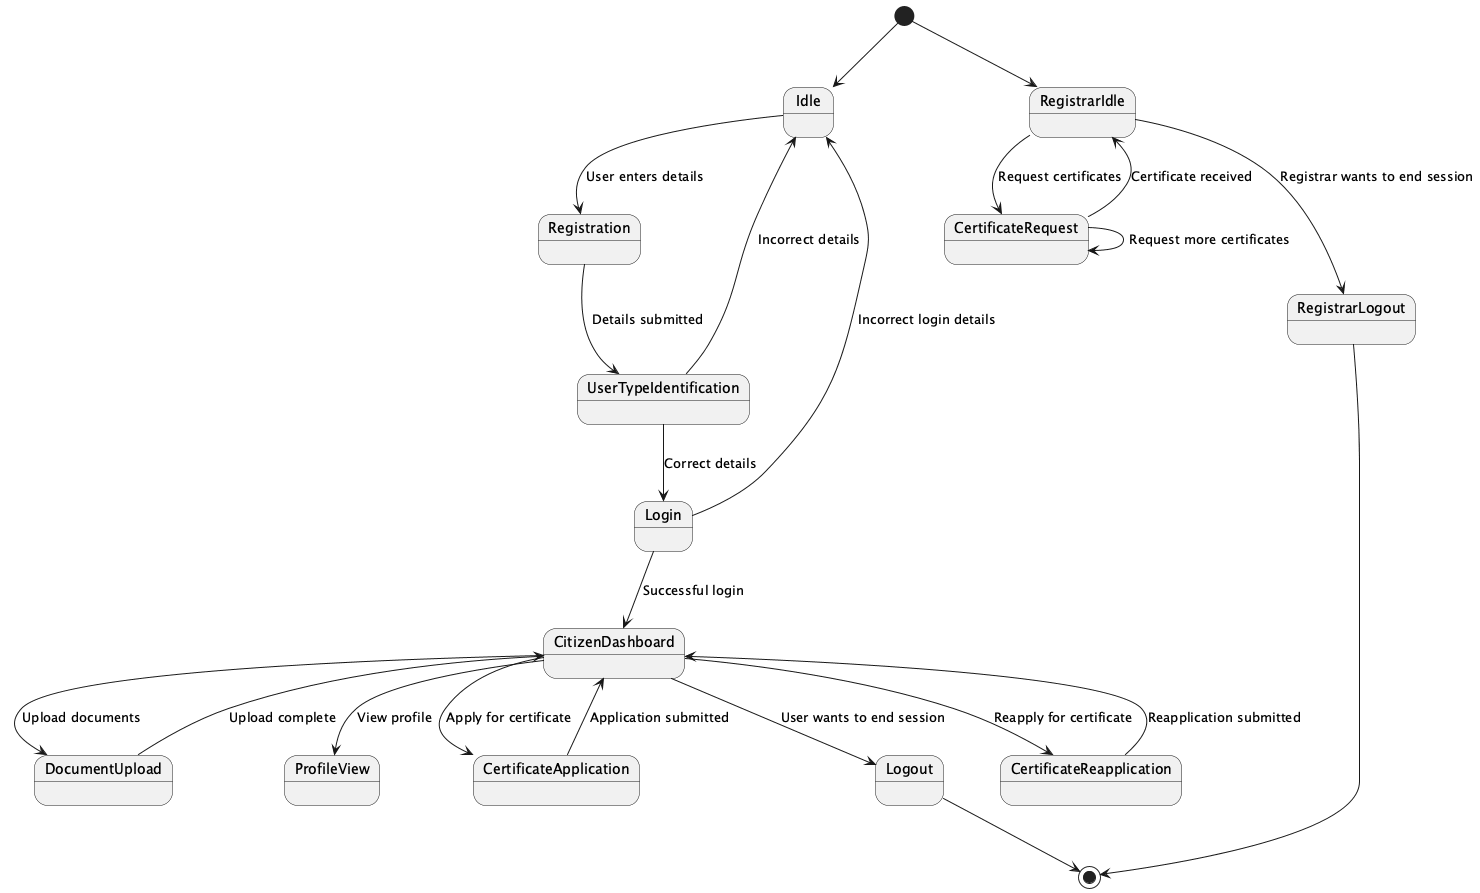

The diagram above was rendered by PlantUML. Its source (embedded in the PNG):
@startuml
[*] --> Idle
Idle --> Registration : User enters details
Registration --> UserTypeIdentification : Details submitted
UserTypeIdentification --> Idle : Incorrect details
UserTypeIdentification --> Login : Correct details
Login --> Idle : Incorrect login details
Login --> CitizenDashboard : Successful login
CitizenDashboard --> DocumentUpload : Upload documents
CitizenDashboard --> ProfileView : View profile
CitizenDashboard --> CertificateApplication : Apply for certificate
DocumentUpload --> CitizenDashboard : Upload complete
CertificateApplication --> CitizenDashboard : Application submitted
CitizenDashboard --> Logout : User wants to end session
Logout --> [*]

CitizenDashboard --> CertificateReapplication : Reapply for certificate
CertificateReapplication --> CitizenDashboard : Reapplication submitted

[*] --> RegistrarIdle
RegistrarIdle --> CertificateRequest : Request certificates
CertificateRequest --> RegistrarIdle : Certificate received
CertificateRequest --> CertificateRequest : Request more certificates

RegistrarIdle --> RegistrarLogout : Registrar wants to end session
RegistrarLogout --> [*]

@enduml